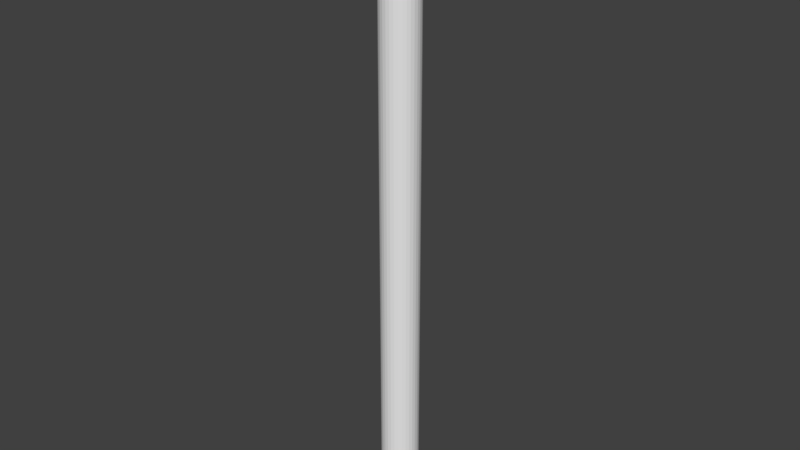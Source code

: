 # Source: bones.blend  (saved by Blender 2.78.0; exported with 4.5.12 LTS)
import bpy
from mathutils import Matrix  # noqa: F401  (used for matrix-valued properties, if any)

bpy.ops.wm.read_factory_settings(use_empty=True)
scene = bpy.context.scene
scene.name = 'Scene'

# ---- collections
col_collection_1 = bpy.data.collections.new('Collection 1'); scene.collection.children.link(col_collection_1)

# ---- world
world_world = bpy.data.worlds.new('World'); scene.world = world_world
world_world.color = (0.05088, 0.05088, 0.05088)
world_world.use_sun_shadow = False
world_world.sun_shadow_jitter_overblur = 0.0
world_world.cycles.sampling_method = 'MANUAL'

# ---- meshes
me_cylinder = bpy.data.meshes.new('Cylinder')
me_cylinder.from_pydata([(3.23e-08, 0.5575, 0.07714), (3.23e-08, 0.5575, 18.35), (0.1088, 0.5468, 0.07714), (0.1088, 0.5468, 18.35), (0.2133, 0.515, 0.07714), (0.2133, 0.515, 18.35), (0.3097, 0.4635, 0.07714), (0.3097, 0.4635, 18.35), (0.3942, 0.3942, 0.07714), (0.3942, 0.3942, 18.35), (0.4635, 0.3097, 0.07714), (0.4635, 0.3097, 18.35), (0.515, 0.2133, 0.07714), (0.515, 0.2133, 18.35), (0.5468, 0.1088, 0.07714), (0.5468, 0.1088, 18.35), (0.5575, 1.797e-07, 0.07714), (0.5575, 1.797e-07, 18.35), (0.5468, -0.1088, 0.07714), (0.5468, -0.1088, 18.35), (0.515, -0.2133, 0.07714), (0.515, -0.2133, 18.35), (0.4635, -0.3097, 0.07714), (0.4635, -0.3097, 18.35), (0.3942, -0.3942, 0.07714), (0.3942, -0.3942, 18.35), (0.3097, -0.4635, 0.07714), (0.3097, -0.4635, 18.35), (0.2133, -0.515, 0.07714), (0.2133, -0.515, 18.35), (0.1088, -0.5468, 0.07714), (0.1088, -0.5468, 18.35), (-1.493e-07, -0.5575, 0.07714), (-1.493e-07, -0.5575, 18.35), (-0.1088, -0.5468, 0.07714), (-0.1088, -0.5468, 18.35), (-0.2133, -0.515, 0.07714), (-0.2133, -0.515, 18.35), (-0.3097, -0.4635, 0.07714), (-0.3097, -0.4635, 18.35), (-0.3942, -0.3942, 0.07714), (-0.3942, -0.3942, 18.35), (-0.4635, -0.3097, 0.07714), (-0.4635, -0.3097, 18.35), (-0.515, -0.2133, 0.07714), (-0.515, -0.2133, 18.35), (-0.5468, -0.1088, 0.07714), (-0.5468, -0.1088, 18.35), (-0.5575, 6.76e-07, 0.07714), (-0.5575, 6.76e-07, 18.35), (-0.5468, 0.1088, 0.07714), (-0.5468, 0.1088, 18.35), (-0.515, 0.2133, 0.07714), (-0.515, 0.2133, 18.35), (-0.4635, 0.3097, 0.07714), (-0.4635, 0.3097, 18.35), (-0.3942, 0.3942, 0.07714), (-0.3942, 0.3942, 18.35), (-0.3097, 0.4635, 0.07714), (-0.3097, 0.4635, 18.35), (-0.2133, 0.515, 0.07714), (-0.2133, 0.515, 18.35), (-0.1088, 0.5468, 0.07714), (-0.1088, 0.5468, 18.35), (3.23e-08, 0.5575, 8.491), (0.1088, 0.5468, 8.491), (0.2133, 0.515, 8.491), (0.3097, 0.4635, 8.491), (0.3942, 0.3942, 8.491), (0.4635, 0.3097, 8.491), (0.515, 0.2133, 8.491), (0.5468, 0.1088, 8.491), (0.5575, 1.797e-07, 8.491), (0.5468, -0.1088, 8.491), (0.515, -0.2133, 8.491), (0.4635, -0.3097, 8.491), (0.3942, -0.3942, 8.491), (0.3097, -0.4635, 8.491), (0.2133, -0.515, 8.491), (0.1088, -0.5468, 8.491), (-1.493e-07, -0.5575, 8.491), (-0.1088, -0.5468, 8.491), (-0.2133, -0.515, 8.491), (-0.3097, -0.4635, 8.491), (-0.3942, -0.3942, 8.491), (-0.4635, -0.3097, 8.491), (-0.515, -0.2133, 8.491), (-0.5468, -0.1088, 8.491), (-0.5575, 6.76e-07, 8.491), (-0.5468, 0.1088, 8.491), (-0.515, 0.2133, 8.491), (-0.4635, 0.3097, 8.491), (-0.3942, 0.3942, 8.491), (-0.3097, 0.4635, 8.491), (-0.2133, 0.515, 8.491), (-0.1088, 0.5468, 8.491), (3.23e-08, 0.5575, 10.44), (0.1088, 0.5468, 10.44), (0.2133, 0.515, 10.44), (0.3097, 0.4635, 10.44), (0.3942, 0.3942, 10.44), (0.4635, 0.3097, 10.44), (0.515, 0.2133, 10.44), (0.5468, 0.1088, 10.44), (0.5575, 1.797e-07, 10.44), (0.5468, -0.1088, 10.44), (0.515, -0.2133, 10.44), (0.4635, -0.3097, 10.44), (0.3942, -0.3942, 10.44), (0.3097, -0.4635, 10.44), (0.2133, -0.515, 10.44), (0.1088, -0.5468, 10.44), (-1.493e-07, -0.5575, 10.44), (-0.1088, -0.5468, 10.44), (-0.2133, -0.515, 10.44), (-0.3097, -0.4635, 10.44), (-0.3942, -0.3942, 10.44), (-0.4635, -0.3097, 10.44), (-0.515, -0.2133, 10.44), (-0.5468, -0.1088, 10.44), (-0.5575, 6.76e-07, 10.44), (-0.5468, 0.1088, 10.44), (-0.515, 0.2133, 10.44), (-0.4635, 0.3097, 10.44), (-0.3942, 0.3942, 10.44), (-0.3097, 0.4635, 10.44), (-0.2133, 0.515, 10.44), (-0.1088, 0.5468, 10.44), (0.1088, 0.5468, 9.788), (0.1088, 0.5468, 9.139), (0.2133, 0.515, 9.788), (0.2133, 0.515, 9.139), (0.3097, 0.4635, 9.788), (0.3097, 0.4635, 9.139), (0.3942, 0.3942, 9.788), (0.3942, 0.3942, 9.139), (0.4635, 0.3097, 9.788), (0.4635, 0.3097, 9.139), (0.515, 0.2133, 9.788), (0.515, 0.2133, 9.139), (0.5468, 0.1088, 9.788), (0.5468, 0.1088, 9.139), (0.5575, 1.797e-07, 9.788), (0.5575, 1.797e-07, 9.139), (0.5468, -0.1088, 9.788), (0.5468, -0.1088, 9.139), (0.515, -0.2133, 9.788), (0.515, -0.2133, 9.139), (0.4635, -0.3097, 9.788), (0.4635, -0.3097, 9.139), (0.3942, -0.3942, 9.788), (0.3942, -0.3942, 9.139), (0.3097, -0.4635, 9.788), (0.3097, -0.4635, 9.139), (0.2133, -0.515, 9.788), (0.2133, -0.515, 9.139), (0.1088, -0.5468, 9.788), (0.1088, -0.5468, 9.139), (-1.493e-07, -0.5575, 9.788), (-1.493e-07, -0.5575, 9.139), (-0.1088, -0.5468, 9.788), (-0.1088, -0.5468, 9.139), (-0.2133, -0.515, 9.788), (-0.2133, -0.515, 9.139), (-0.3097, -0.4635, 9.788), (-0.3097, -0.4635, 9.139), (-0.3942, -0.3942, 9.788), (-0.3942, -0.3942, 9.139), (-0.4635, -0.3097, 9.788), (-0.4635, -0.3097, 9.139), (-0.515, -0.2133, 9.788), (-0.515, -0.2133, 9.139), (-0.5468, -0.1088, 9.788), (-0.5468, -0.1088, 9.139), (-0.5575, 6.76e-07, 9.788), (-0.5575, 6.76e-07, 9.139), (-0.5468, 0.1088, 9.788), (-0.5468, 0.1088, 9.139), (-0.515, 0.2133, 9.788), (-0.515, 0.2133, 9.139), (-0.4635, 0.3097, 9.788), (-0.4635, 0.3097, 9.139), (-0.3942, 0.3942, 9.788), (-0.3942, 0.3942, 9.139), (-0.3097, 0.4635, 9.788), (-0.3097, 0.4635, 9.139), (-0.2133, 0.515, 9.788), (-0.2133, 0.515, 9.139), (-0.1088, 0.5468, 9.788), (-0.1088, 0.5468, 9.139), (3.23e-08, 0.5575, 9.139), (3.23e-08, 0.5575, 9.788), (0.1088, 0.5468, 7.421), (0.1088, 0.5468, 6.27), (0.2133, 0.515, 7.421), (0.2133, 0.515, 6.27), (0.3097, 0.4635, 7.421), (0.3097, 0.4635, 6.27), (0.3942, 0.3942, 7.421), (0.3942, 0.3942, 6.27), (0.4635, 0.3097, 7.421), (0.4635, 0.3097, 6.27), (0.515, 0.2133, 7.421), (0.515, 0.2133, 6.27), (0.5468, 0.1088, 7.421), (0.5468, 0.1088, 6.27), (0.5575, 1.797e-07, 7.421), (0.5575, 1.797e-07, 6.27), (0.5468, -0.1088, 7.421), (0.5468, -0.1088, 6.27), (0.515, -0.2133, 7.421), (0.515, -0.2133, 6.27), (0.4635, -0.3097, 7.421), (0.4635, -0.3097, 6.27), (0.3942, -0.3942, 7.421), (0.3942, -0.3942, 6.27), (0.3097, -0.4635, 7.421), (0.3097, -0.4635, 6.27), (0.2133, -0.515, 7.421), (0.2133, -0.515, 6.27), (0.1088, -0.5468, 7.421), (0.1088, -0.5468, 6.27), (-1.493e-07, -0.5575, 7.421), (-1.493e-07, -0.5575, 6.27), (-0.1088, -0.5468, 7.421), (-0.1088, -0.5468, 6.27), (-0.2133, -0.515, 7.421), (-0.2133, -0.515, 6.27), (-0.3097, -0.4635, 7.421), (-0.3097, -0.4635, 6.27), (-0.3942, -0.3942, 7.421), (-0.3942, -0.3942, 6.27), (-0.4635, -0.3097, 7.421), (-0.4635, -0.3097, 6.27), (-0.515, -0.2133, 7.421), (-0.515, -0.2133, 6.27), (-0.5468, -0.1088, 7.421), (-0.5468, -0.1088, 6.27), (-0.5575, 6.76e-07, 7.421), (-0.5575, 6.76e-07, 6.27), (-0.5468, 0.1088, 7.421), (-0.5468, 0.1088, 6.27), (-0.515, 0.2133, 7.421), (-0.515, 0.2133, 6.27), (-0.4635, 0.3097, 7.421), (-0.4635, 0.3097, 6.27), (-0.3942, 0.3942, 7.421), (-0.3942, 0.3942, 6.27), (-0.3097, 0.4635, 7.421), (-0.3097, 0.4635, 6.27), (-0.2133, 0.515, 7.421), (-0.2133, 0.515, 6.27), (-0.1088, 0.5468, 7.421), (-0.1088, 0.5468, 6.27), (3.23e-08, 0.5575, 6.27), (3.23e-08, 0.5575, 7.421)], [], [(96, 1, 3, 97), (97, 3, 5, 98), (98, 5, 7, 99), (99, 7, 9, 100), (100, 9, 11, 101), (101, 11, 13, 102), (102, 13, 15, 103), (103, 15, 17, 104), (104, 17, 19, 105), (105, 19, 21, 106), (106, 21, 23, 107), (107, 23, 25, 108), (108, 25, 27, 109), (109, 27, 29, 110), (110, 29, 31, 111), (111, 31, 33, 112), (112, 33, 35, 113), (113, 35, 37, 114), (114, 37, 39, 115), (115, 39, 41, 116), (116, 41, 43, 117), (117, 43, 45, 118), (118, 45, 47, 119), (119, 47, 49, 120), (120, 49, 51, 121), (121, 51, 53, 122), (122, 53, 55, 123), (123, 55, 57, 124), (124, 57, 59, 125), (125, 59, 61, 126), (126, 61, 63, 127), (127, 63, 1, 96), (0, 2, 4, 6, 8, 10, 12, 14, 16, 18, 20, 22, 24, 26, 28, 30, 32, 34, 36, 38, 40, 42, 44, 46, 48, 50, 52, 54, 56, 58, 60, 62), (252, 95, 64, 255), (250, 94, 95, 252), (248, 93, 94, 250), (246, 92, 93, 248), (244, 91, 92, 246), (242, 90, 91, 244), (240, 89, 90, 242), (238, 88, 89, 240), (236, 87, 88, 238), (234, 86, 87, 236), (232, 85, 86, 234), (230, 84, 85, 232), (228, 83, 84, 230), (226, 82, 83, 228), (224, 81, 82, 226), (222, 80, 81, 224), (220, 79, 80, 222), (218, 78, 79, 220), (216, 77, 78, 218), (214, 76, 77, 216), (212, 75, 76, 214), (210, 74, 75, 212), (208, 73, 74, 210), (206, 72, 73, 208), (204, 71, 72, 206), (202, 70, 71, 204), (200, 69, 70, 202), (198, 68, 69, 200), (196, 67, 68, 198), (194, 66, 67, 196), (192, 65, 66, 194), (255, 64, 65, 192), (188, 127, 96, 191), (186, 126, 127, 188), (184, 125, 126, 186), (182, 124, 125, 184), (180, 123, 124, 182), (178, 122, 123, 180), (176, 121, 122, 178), (174, 120, 121, 176), (172, 119, 120, 174), (170, 118, 119, 172), (168, 117, 118, 170), (166, 116, 117, 168), (164, 115, 116, 166), (162, 114, 115, 164), (160, 113, 114, 162), (158, 112, 113, 160), (156, 111, 112, 158), (154, 110, 111, 156), (152, 109, 110, 154), (150, 108, 109, 152), (148, 107, 108, 150), (146, 106, 107, 148), (144, 105, 106, 146), (142, 104, 105, 144), (140, 103, 104, 142), (138, 102, 103, 140), (136, 101, 102, 138), (134, 100, 101, 136), (132, 99, 100, 134), (130, 98, 99, 132), (128, 97, 98, 130), (191, 96, 97, 128), (64, 190, 129, 65), (190, 191, 128, 129), (65, 129, 131, 66), (129, 128, 130, 131), (66, 131, 133, 67), (131, 130, 132, 133), (67, 133, 135, 68), (133, 132, 134, 135), (68, 135, 137, 69), (135, 134, 136, 137), (69, 137, 139, 70), (137, 136, 138, 139), (70, 139, 141, 71), (139, 138, 140, 141), (71, 141, 143, 72), (141, 140, 142, 143), (72, 143, 145, 73), (143, 142, 144, 145), (73, 145, 147, 74), (145, 144, 146, 147), (74, 147, 149, 75), (147, 146, 148, 149), (75, 149, 151, 76), (149, 148, 150, 151), (76, 151, 153, 77), (151, 150, 152, 153), (77, 153, 155, 78), (153, 152, 154, 155), (78, 155, 157, 79), (155, 154, 156, 157), (79, 157, 159, 80), (157, 156, 158, 159), (80, 159, 161, 81), (159, 158, 160, 161), (81, 161, 163, 82), (161, 160, 162, 163), (82, 163, 165, 83), (163, 162, 164, 165), (83, 165, 167, 84), (165, 164, 166, 167), (84, 167, 169, 85), (167, 166, 168, 169), (85, 169, 171, 86), (169, 168, 170, 171), (86, 171, 173, 87), (171, 170, 172, 173), (87, 173, 175, 88), (173, 172, 174, 175), (88, 175, 177, 89), (175, 174, 176, 177), (89, 177, 179, 90), (177, 176, 178, 179), (90, 179, 181, 91), (179, 178, 180, 181), (91, 181, 183, 92), (181, 180, 182, 183), (92, 183, 185, 93), (183, 182, 184, 185), (93, 185, 187, 94), (185, 184, 186, 187), (94, 187, 189, 95), (187, 186, 188, 189), (95, 189, 190, 64), (189, 188, 191, 190), (0, 254, 193, 2), (254, 255, 192, 193), (2, 193, 195, 4), (193, 192, 194, 195), (4, 195, 197, 6), (195, 194, 196, 197), (6, 197, 199, 8), (197, 196, 198, 199), (8, 199, 201, 10), (199, 198, 200, 201), (10, 201, 203, 12), (201, 200, 202, 203), (12, 203, 205, 14), (203, 202, 204, 205), (14, 205, 207, 16), (205, 204, 206, 207), (16, 207, 209, 18), (207, 206, 208, 209), (18, 209, 211, 20), (209, 208, 210, 211), (20, 211, 213, 22), (211, 210, 212, 213), (22, 213, 215, 24), (213, 212, 214, 215), (24, 215, 217, 26), (215, 214, 216, 217), (26, 217, 219, 28), (217, 216, 218, 219), (28, 219, 221, 30), (219, 218, 220, 221), (30, 221, 223, 32), (221, 220, 222, 223), (32, 223, 225, 34), (223, 222, 224, 225), (34, 225, 227, 36), (225, 224, 226, 227), (36, 227, 229, 38), (227, 226, 228, 229), (38, 229, 231, 40), (229, 228, 230, 231), (40, 231, 233, 42), (231, 230, 232, 233), (42, 233, 235, 44), (233, 232, 234, 235), (44, 235, 237, 46), (235, 234, 236, 237), (46, 237, 239, 48), (237, 236, 238, 239), (48, 239, 241, 50), (239, 238, 240, 241), (50, 241, 243, 52), (241, 240, 242, 243), (52, 243, 245, 54), (243, 242, 244, 245), (54, 245, 247, 56), (245, 244, 246, 247), (56, 247, 249, 58), (247, 246, 248, 249), (58, 249, 251, 60), (249, 248, 250, 251), (60, 251, 253, 62), (251, 250, 252, 253), (62, 253, 254, 0), (253, 252, 255, 254)])
me_cylinder.use_remesh_preserve_volume = False
me_cylinder.use_remesh_preserve_attributes = False
me_cylinder.use_mirror_vertex_groups = False
me_cylinder.update()
arm_armature_001 = bpy.data.armatures.new('Armature.001')  # bones are not reproduced

# ---- objects
ob_armature = bpy.data.objects.new('Armature', arm_armature_001)
ob_cylinder = bpy.data.objects.new('Cylinder', me_cylinder)

# ---- transforms, parenting, visibility, modifiers, constraints
ob_armature.location = (0.0, 0.0, 0.09127)
ob_armature.show_in_front = True
ob_armature.lineart.crease_threshold = 0.0
ob_cylinder.parent = ob_armature
ob_cylinder.matrix_parent_inverse = Matrix(((1.0, 0.0, 0.0, 0.0), (0.0, 1.0, 0.0, 0.0), (0.0, 0.0, 1.0, 7.986), (0.0, 0.0, 0.0, 1.0)))
ob_cylinder.location = (0.0, 0.0, -8.18)
ob_cylinder.lineart.crease_threshold = 0.0
_vg = ob_cylinder.vertex_groups.new(name='Bone')
for _i, _w in zip([0, 2, 4, 6, 8, 10, 12, 14, 16, 18, 20, 22, 24, 26, 28, 30, 32, 34, 36, 38, 40, 42, 44, 46, 48, 50, 52, 54, 56, 58, 60, 62, 64, 65, 66, 67, 68, 69, 70, 71, 72, 73, 74, 75, 76, 77, 78, 79, 80, 81, 82, 83, 84, 85, 86, 87, 88, 89, 90, 91, 92, 93, 94, 95, 128, 129, 130, 131, 132, 133, 134, 135, 136, 137, 138, 139, 140, 141, 142, 143, 144, 145, 146, 147, 148, 149, 150, 151, 152, 153, 154, 155, 156, 157, 158, 159, 160, 161, 162, 163, 164, 165, 166, 167, 168, 169, 170, 171, 172, 173, 174, 175, 176, 177, 178, 179, 180, 181, 182, 183, 184, 185, 186, 187, 188, 189, 190, 191, 192, 193, 194, 195, 196, 197, 198, 199, 200, 201, 202, 203, 204, 205, 206, 207, 208, 209, 210, 211, 212, 213, 214, 215, 216, 217, 218, 219, 220, 221, 222, 223, 224, 225, 226, 227, 228, 229, 230, 231, 232, 233, 234, 235, 236, 237, 238, 239, 240, 241, 242, 243, 244, 245, 246, 247, 248, 249, 250, 251, 252, 253, 254, 255], [1.0, 1.0, 1.0, 1.0, 1.0, 1.0, 1.0, 1.0, 1.0, 1.0, 1.0, 1.0, 1.0, 1.0, 1.0, 1.0, 1.0, 1.0, 1.0, 1.0, 1.0, 1.0, 1.0, 1.0, 1.0, 1.0, 1.0, 1.0, 1.0, 1.0, 1.0, 1.0, 0.9862, 0.9862, 0.9862, 0.9862, 0.9862, 0.9862, 0.9862, 0.9862, 0.9862, 0.9862, 0.9862, 0.9862, 0.9862, 0.9862, 0.9862, 0.9862, 0.9862, 0.9862, 0.9862, 0.9862, 0.9862, 0.9862, 0.9862, 0.9862, 0.9862, 0.9862, 0.9862, 0.9862, 0.9862, 0.9862, 0.9862, 0.9862, 0.1188, 0.8793, 0.1188, 0.8793, 0.1188, 0.8793, 0.1188, 0.8793, 0.1188, 0.8793, 0.1188, 0.8793, 0.1188, 0.8793, 0.1188, 0.8793, 0.1188, 0.8793, 0.1188, 0.8793, 0.1188, 0.8793, 0.1188, 0.8793, 0.1188, 0.8793, 0.1188, 0.8793, 0.1188, 0.8793, 0.1188, 0.8793, 0.1188, 0.8793, 0.1188, 0.8793, 0.1188, 0.8793, 0.1188, 0.8793, 0.1188, 0.8793, 0.1188, 0.8793, 0.1188, 0.8793, 0.1188, 0.8793, 0.1188, 0.8793, 0.1188, 0.8793, 0.1188, 0.8793, 0.1188, 0.8793, 0.1188, 0.8793, 0.1188, 0.8793, 0.1188, 0.8793, 0.8793, 0.1188, 0.9992, 1.0, 0.9992, 1.0, 0.9992, 1.0, 0.9992, 1.0, 0.9992, 1.0, 0.9992, 1.0, 0.9992, 1.0, 0.9992, 1.0, 0.9992, 1.0, 0.9992, 1.0, 0.9992, 1.0, 0.9992, 1.0, 0.9992, 1.0, 0.9992, 1.0, 0.9992, 1.0, 0.9992, 1.0, 0.9992, 1.0, 0.9992, 1.0, 0.9992, 1.0, 0.9992, 1.0, 0.9992, 1.0, 0.9992, 1.0, 0.9992, 1.0, 0.9992, 1.0, 0.9992, 1.0, 0.9992, 1.0, 0.9992, 1.0, 0.9992, 1.0, 0.9992, 1.0, 0.9992, 1.0, 0.9992, 1.0, 1.0, 0.9992]): _vg.add([_i], _w, 'REPLACE')
_vg = ob_cylinder.vertex_groups.new(name='Bone.001')
for _i, _w in zip([1, 3, 5, 7, 9, 11, 13, 15, 17, 19, 21, 23, 25, 27, 29, 31, 33, 35, 37, 39, 41, 43, 45, 47, 49, 51, 53, 55, 57, 59, 61, 63, 96, 97, 98, 99, 100, 101, 102, 103, 104, 105, 106, 107, 108, 109, 110, 111, 112, 113, 114, 115, 116, 117, 118, 119, 120, 121, 122, 123, 124, 125, 126, 127, 128, 129, 130, 131, 132, 133, 134, 135, 136, 137, 138, 139, 140, 141, 142, 143, 144, 145, 146, 147, 148, 149, 150, 151, 152, 153, 154, 155, 156, 157, 158, 159, 160, 161, 162, 163, 164, 165, 166, 167, 168, 169, 170, 171, 172, 173, 174, 175, 176, 177, 178, 179, 180, 181, 182, 183, 184, 185, 186, 187, 188, 189, 190, 191], [1.0, 1.0, 1.0, 1.0, 1.0, 1.0, 1.0, 1.0, 1.0, 1.0, 1.0, 1.0, 1.0, 1.0, 1.0, 1.0, 1.0, 1.0, 1.0, 1.0, 1.0, 1.0, 1.0, 1.0, 1.0, 1.0, 1.0, 1.0, 1.0, 1.0, 1.0, 1.0, 0.9979, 0.9979, 0.9979, 0.9979, 0.9979, 0.9979, 0.9979, 0.9979, 0.9979, 0.9979, 0.9979, 0.9979, 0.9979, 0.9979, 0.9979, 0.9979, 0.9979, 0.9979, 0.9979, 0.9979, 0.9979, 0.9979, 0.9979, 0.9979, 0.9979, 0.9979, 0.9979, 0.9979, 0.9979, 0.9979, 0.9979, 0.9979, 0.8812, 0.1207, 0.8812, 0.1207, 0.8812, 0.1207, 0.8812, 0.1207, 0.8812, 0.1207, 0.8812, 0.1207, 0.8812, 0.1207, 0.8812, 0.1207, 0.8812, 0.1207, 0.8812, 0.1207, 0.8812, 0.1207, 0.8812, 0.1207, 0.8812, 0.1207, 0.8812, 0.1207, 0.8812, 0.1207, 0.8812, 0.1207, 0.8812, 0.1207, 0.8812, 0.1207, 0.8812, 0.1207, 0.8812, 0.1207, 0.8812, 0.1207, 0.8812, 0.1207, 0.8812, 0.1207, 0.8812, 0.1207, 0.8812, 0.1207, 0.8812, 0.1207, 0.8812, 0.1207, 0.8812, 0.1207, 0.8812, 0.1207, 0.8812, 0.1207, 0.8812, 0.1207, 0.1207, 0.8812]): _vg.add([_i], _w, 'REPLACE')
_vg = ob_cylinder.vertex_groups.new(name='Bone.002')
for _i, _w in zip([1, 3, 5, 7, 9, 11, 13, 15, 17, 19, 21, 23, 25, 27, 29, 31, 33, 35, 37, 39, 41, 43, 45, 47, 49, 51, 53, 55, 57, 59, 61, 63], [0.9968, 0.9968, 0.9968, 0.9968, 0.9968, 0.9968, 0.9968, 0.9968, 0.9968, 0.9968, 0.9968, 0.9968, 0.9968, 0.9968, 0.9968, 0.9968, 0.9968, 0.9968, 0.9968, 0.9968, 0.9968, 0.9968, 0.9968, 0.9968, 0.9968, 0.9968, 0.9968, 0.9968, 0.9968, 0.9968, 0.9968, 0.9968]): _vg.add([_i], _w, 'REPLACE')
_m = ob_cylinder.modifiers.new('Armature', 'ARMATURE')
_m.object = ob_armature

# ---- collection membership
col_collection_1.objects.link(ob_armature)
col_collection_1.objects.link(ob_cylinder)

# ---- scene / render settings (as saved in the file)
scene.frame_start = 1; scene.frame_end = 250; scene.frame_set(1)
scene.render.engine = 'BLENDER_EEVEE_NEXT'
scene.render.resolution_percentage = 50
scene.render.dither_intensity = 0.0
scene.cycles.use_denoising = False
scene.cycles.samples = 128
scene.cycles.sampling_pattern = 'TABULATED_SOBOL'
scene.cycles.light_sampling_threshold = 0.0
scene.cycles.use_adaptive_sampling = False
scene.cycles.use_light_tree = False
scene.cycles.blur_glossy = 0.0
scene.cycles.sample_clamp_indirect = 0.0
scene.view_settings.view_transform = 'Standard'
bpy.context.view_layer.update()

# ---- added for rendering (the .blend has no active camera and no usable light): camera, sun
cam_auto = bpy.data.cameras.new('AutoCamera')
cam_auto.lens = 50.0
cam_auto.sensor_width = 36.0
cam_auto.clip_end = 1000.0
ob_auto_camera = bpy.data.objects.new('AutoCamera', cam_auto)
scene.collection.objects.link(ob_auto_camera)
ob_auto_camera.location = (16.9703, -20.3698, 22.6935)
ob_auto_camera.rotation_euler = (1.09748, -7.21219e-08, 0.694738)
scene.camera = ob_auto_camera
light_auto_sun = bpy.data.lights.new('AutoSun', 'SUN')
light_auto_sun.energy = 3.0
light_auto_sun.angle = 0.0523599
ob_auto_sun = bpy.data.objects.new('AutoSun', light_auto_sun)
scene.collection.objects.link(ob_auto_sun)
ob_auto_sun.rotation_euler = (0.872665, 0.174533, 0.523599)
bpy.context.view_layer.update()
